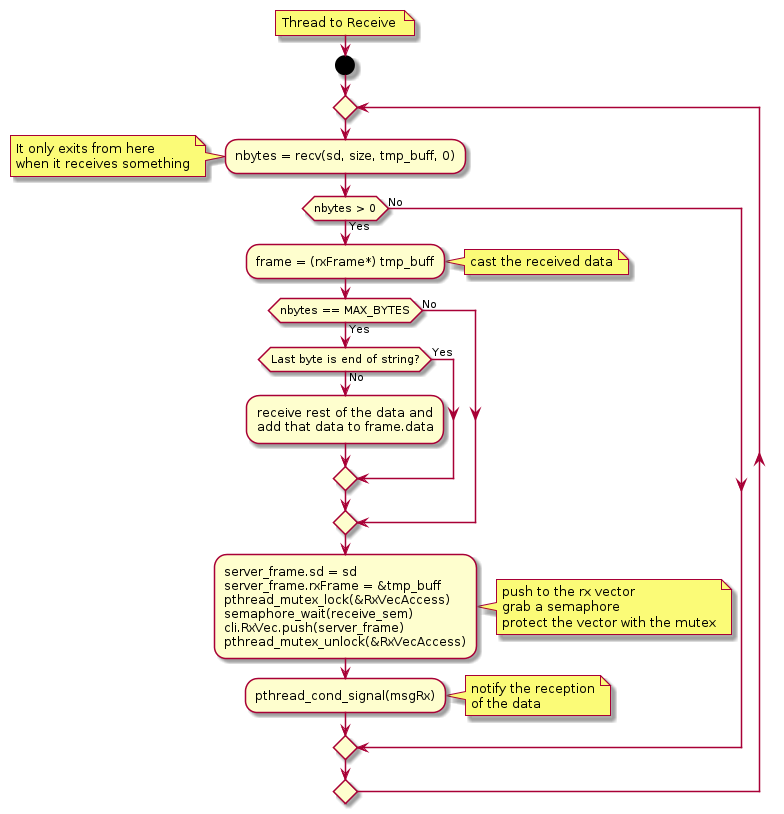

The diagram above was rendered by PlantUML. Its source (embedded in the PNG):
@startuml
'-----------------------
  note right
    Thread to Receive 
  end note
'-----------------------
start
    repeat
        :nbytes = recv(sd, size, tmp_buff, 0);
        note left
            It only exits from here
            when it receives something
        end note

        if (nbytes > 0) then (Yes)
            :frame = (rxFrame*) tmp_buff;
            note right
                cast the received data
            end note
            if (nbytes == MAX_BYTES) then (Yes)
                if(Last byte is end of string?) then (No)
                    :receive rest of the data and
                    add that data to frame.data;
                else (Yes)
                endif
            else (No)
            endif
            :server_frame.sd = sd 
            server_frame.rxFrame = &tmp_buff
            pthread_mutex_lock(&RxVecAccess)
            semaphore_wait(receive_sem)
            cli.RxVec.push(server_frame)
            pthread_mutex_unlock(&RxVecAccess);
            note right
                push to the rx vector
                grab a semaphore 
                protect the vector with the mutex
            end note

            :pthread_cond_signal(msgRx); 
            note right
                notify the reception
                of the data
            end note
        else (No)
        endif
        'backward
    repeat while()
  
'-----------------------
@enduml